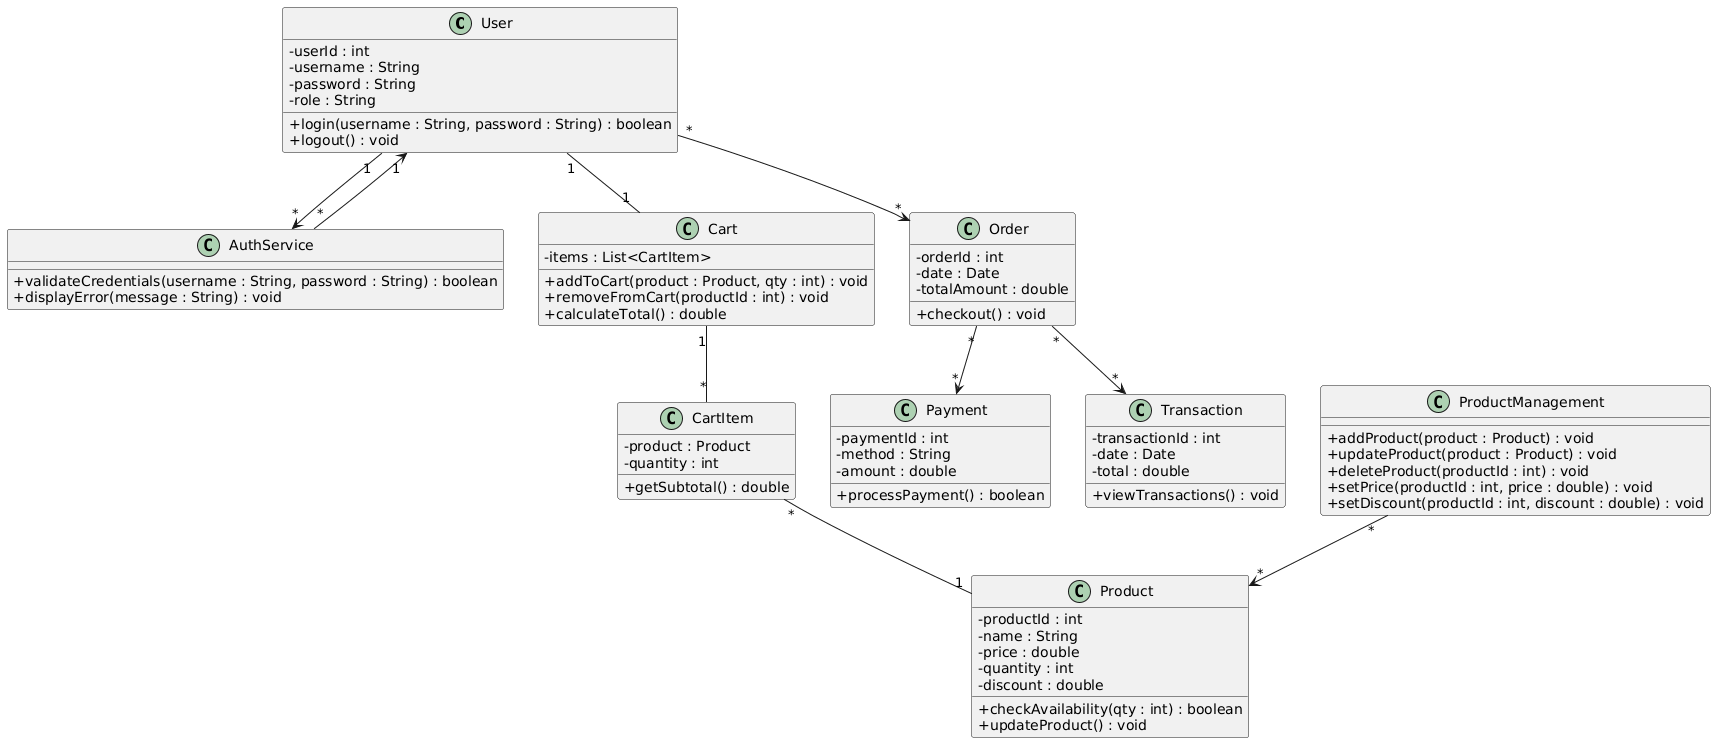

The diagram above was rendered by PlantUML. Its source (embedded in the PNG):
@startuml
skinparam classAttributeIconSize 0

 class User {
  - userId : int
  - username : String
  - password : String
  - role : String
  + login(username : String, password : String) : boolean
  + logout() : void
}

class AuthService {
  + validateCredentials(username : String, password : String) : boolean
  + displayError(message : String) : void
}

class Product {
  - productId : int
  - name : String
  - price : double
  - quantity : int
  - discount : double
  + checkAvailability(qty : int) : boolean
  + updateProduct() : void
}

class ProductManagement {
  + addProduct(product : Product) : void
  + updateProduct(product : Product) : void
  + deleteProduct(productId : int) : void
  + setPrice(productId : int, price : double) : void
  + setDiscount(productId : int, discount : double) : void
}

class CartItem {
  - product : Product
  - quantity : int
  + getSubtotal() : double
}

class Cart {
  - items : List<CartItem>
  + addToCart(product : Product, qty : int) : void
  + removeFromCart(productId : int) : void
  + calculateTotal() : double
}

class Payment {
  - paymentId : int
  - method : String
  - amount : double
  + processPayment() : boolean
}

class Order {
  - orderId : int
  - date : Date
  - totalAmount : double
  + checkout() : void
}

class Transaction {
  - transactionId : int
  - date : Date
  - total : double
  + viewTransactions() : void
}

User "1"--> "*"AuthService 
AuthService "*" --> "1" User 
User "1" -- "1" Cart
Cart "1" -- "*" CartItem
CartItem "*" -- "1" Product
User "*"--> "*"Order 
Order"*" --> "*" Payment 
Order"*" --> "*"Transaction
ProductManagement "*"-->"*" Product
@enduml